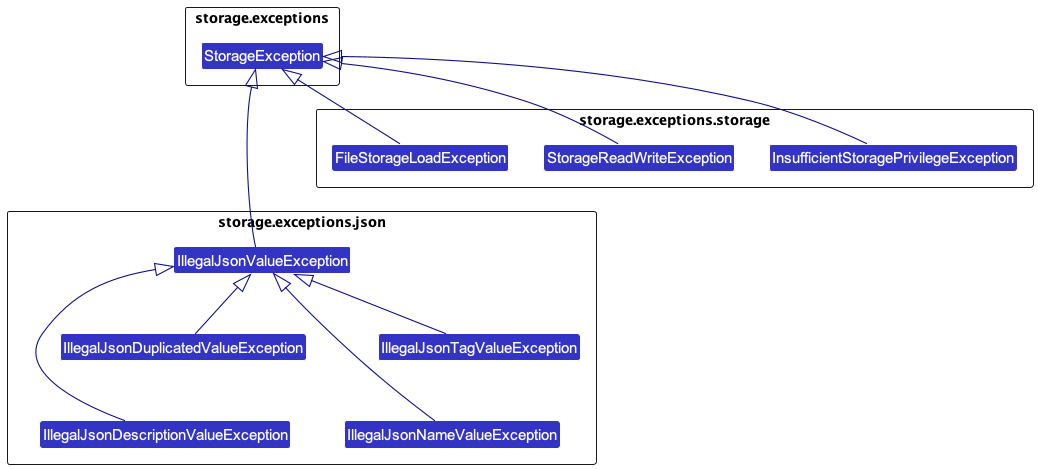

The diagram above was rendered by PlantUML. Its source (embedded in the PNG):
@startuml
!include ../style.puml
skinparam arrowThickness 1.1
skinparam arrowColor LOGIC_COLOR_T4
skinparam classBackgroundColor LOGIC_COLOR

package storage.exceptions as MainStorageException; {
    class StorageException

    hide members
}

package storage.exceptions.json as JsonExceptions; {
    class IllegalJsonDescriptionValueException
    class IllegalJsonDuplicatedValueException
    class IllegalJsonNameValueException
    class IllegalJsonTagValueException
    class IllegalJsonValueException

    IllegalJsonDescriptionValueException -up-|> IllegalJsonValueException
    IllegalJsonDuplicatedValueException -up-|> IllegalJsonValueException
    IllegalJsonNameValueException -up-|> IllegalJsonValueException
    IllegalJsonTagValueException -up-|> IllegalJsonValueException
    IllegalJsonValueException -up-|> StorageException
    IllegalJsonValueException -[hidden]up--> StorageException

    IllegalJsonDuplicatedValueException -[hidden]down- IllegalJsonDescriptionValueException
    IllegalJsonTagValueException -[hidden]down- IllegalJsonNameValueException

    hide members
}

package storage.exceptions.storage as StorageExceptions; {
    InsufficientStoragePrivilegeException -up-|> StorageException
    StorageReadWriteException -up-|> StorageException
    FileStorageLoadException -up-|> StorageException

    hide members
}
@enduml